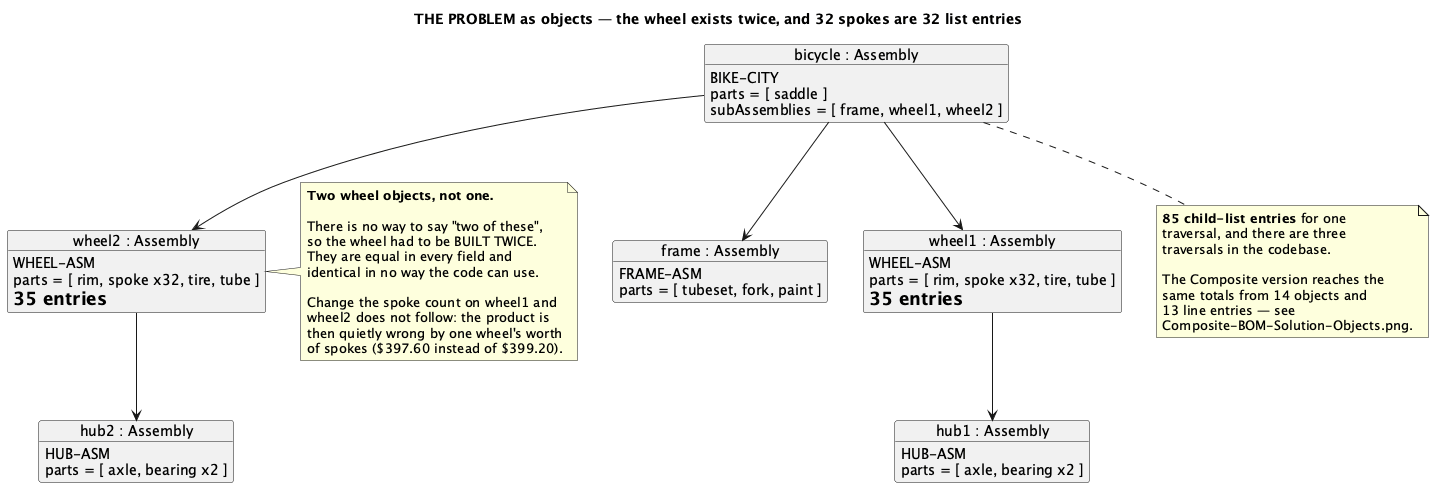

The diagram above was rendered by PlantUML. Its source (embedded in the PNG):
@startuml Composite-BOM-Problem-Objects
title THE PROBLEM as objects — the wheel exists twice, and 32 spokes are 32 list entries

skinparam objectAttributeIconSize 0

object "bicycle : Assembly" as bicycle {
  BIKE-CITY
  parts = [ saddle ]
  subAssemblies = [ frame, wheel1, wheel2 ]
}

object "frame : Assembly" as frame {
  FRAME-ASM
  parts = [ tubeset, fork, paint ]
}

object "wheel1 : Assembly" as wheel1 {
  WHEEL-ASM
  parts = [ rim, spoke x32, tire, tube ]
  = 35 entries
}

object "wheel2 : Assembly" as wheel2 {
  WHEEL-ASM
  parts = [ rim, spoke x32, tire, tube ]
  = 35 entries
}

object "hub1 : Assembly" as hub1 {
  HUB-ASM
  parts = [ axle, bearing x2 ]
}

object "hub2 : Assembly" as hub2 {
  HUB-ASM
  parts = [ axle, bearing x2 ]
}

bicycle --> frame
bicycle --> wheel1
bicycle --> wheel2
wheel1 --> hub1
wheel2 --> hub2

note right of wheel2
  <b>Two wheel objects, not one.</b>

  There is no way to say "two of these",
  so the wheel had to be BUILT TWICE.
  They are equal in every field and
  identical in no way the code can use.

  Change the spoke count on wheel1 and
  wheel2 does not follow: the product is
  then quietly wrong by one wheel's worth
  of spokes ($397.60 instead of $399.20).
end note

note bottom of bicycle
  <b>85 child-list entries</b> for one
  traversal, and there are three
  traversals in the codebase.

  The Composite version reaches the
  same totals from 14 objects and
  13 line entries — see
  Composite-BOM-Solution-Objects.png.
end note

@enduml